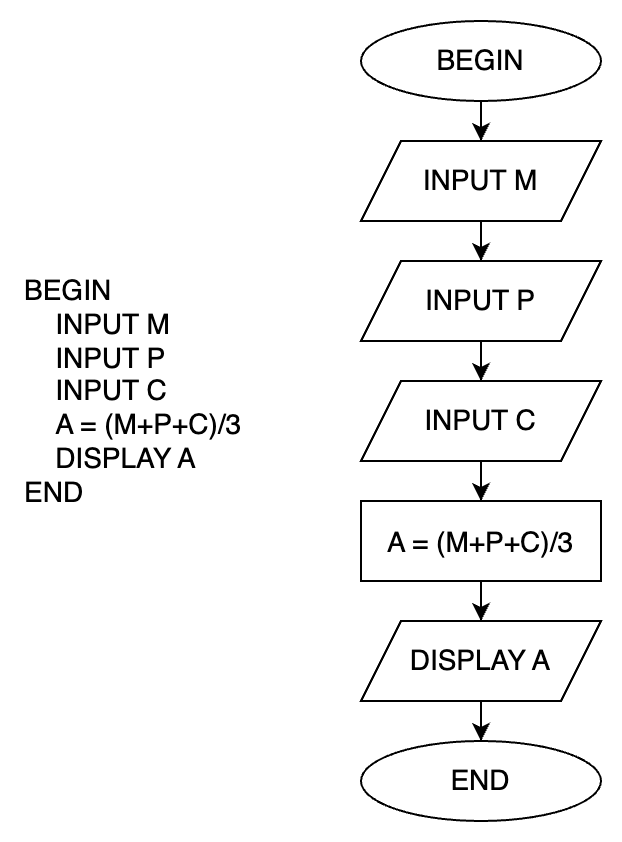

The diagram above was exported from draw.io. Its source (the exported page's mxGraphModel, read from the mxfile embedded in the PNG):
<mxGraphModel dx="794" dy="538" grid="1" gridSize="10" guides="1" tooltips="1" connect="1" arrows="1" fold="1" page="1" pageScale="1" pageWidth="850" pageHeight="1100" math="0" shadow="0">
  <root>
    <mxCell id="0" />
    <mxCell id="1" parent="0" />
    <mxCell id="t1M1CnVUY1pIim587caO-6" style="edgeStyle=orthogonalEdgeStyle;rounded=0;orthogonalLoop=1;jettySize=auto;html=1;entryX=0.5;entryY=0;entryDx=0;entryDy=0;fontSize=14;" parent="1" source="t1M1CnVUY1pIim587caO-1" target="t1M1CnVUY1pIim587caO-3" edge="1">
      <mxGeometry relative="1" as="geometry" />
    </mxCell>
    <mxCell id="t1M1CnVUY1pIim587caO-1" value="BEGIN" style="ellipse;whiteSpace=wrap;html=1;fontSize=14;" parent="1" vertex="1">
      <mxGeometry x="320" y="80" width="120" height="40" as="geometry" />
    </mxCell>
    <mxCell id="t1M1CnVUY1pIim587caO-7" style="edgeStyle=orthogonalEdgeStyle;rounded=0;orthogonalLoop=1;jettySize=auto;html=1;entryX=0.5;entryY=0;entryDx=0;entryDy=0;fontSize=14;" parent="1" source="t1M1CnVUY1pIim587caO-3" target="t1M1CnVUY1pIim587caO-4" edge="1">
      <mxGeometry relative="1" as="geometry" />
    </mxCell>
    <mxCell id="t1M1CnVUY1pIim587caO-3" value="INPUT M" style="shape=parallelogram;perimeter=parallelogramPerimeter;whiteSpace=wrap;html=1;fixedSize=1;fontSize=14;" parent="1" vertex="1">
      <mxGeometry x="320" y="140" width="120" height="40" as="geometry" />
    </mxCell>
    <mxCell id="t1M1CnVUY1pIim587caO-8" style="edgeStyle=orthogonalEdgeStyle;rounded=0;orthogonalLoop=1;jettySize=auto;html=1;entryX=0.5;entryY=0;entryDx=0;entryDy=0;fontSize=14;" parent="1" source="t1M1CnVUY1pIim587caO-4" target="t1M1CnVUY1pIim587caO-5" edge="1">
      <mxGeometry relative="1" as="geometry" />
    </mxCell>
    <mxCell id="t1M1CnVUY1pIim587caO-4" value="INPUT P" style="shape=parallelogram;perimeter=parallelogramPerimeter;whiteSpace=wrap;html=1;fixedSize=1;fontSize=14;" parent="1" vertex="1">
      <mxGeometry x="320" y="200" width="120" height="40" as="geometry" />
    </mxCell>
    <mxCell id="t1M1CnVUY1pIim587caO-11" style="edgeStyle=orthogonalEdgeStyle;rounded=0;orthogonalLoop=1;jettySize=auto;html=1;entryX=0.5;entryY=0;entryDx=0;entryDy=0;fontSize=14;" parent="1" source="t1M1CnVUY1pIim587caO-5" target="t1M1CnVUY1pIim587caO-9" edge="1">
      <mxGeometry relative="1" as="geometry" />
    </mxCell>
    <mxCell id="t1M1CnVUY1pIim587caO-5" value="INPUT C" style="shape=parallelogram;perimeter=parallelogramPerimeter;whiteSpace=wrap;html=1;fixedSize=1;fontSize=14;" parent="1" vertex="1">
      <mxGeometry x="320" y="260" width="120" height="40" as="geometry" />
    </mxCell>
    <mxCell id="t1M1CnVUY1pIim587caO-12" style="edgeStyle=orthogonalEdgeStyle;rounded=0;orthogonalLoop=1;jettySize=auto;html=1;entryX=0.5;entryY=0;entryDx=0;entryDy=0;fontSize=14;" parent="1" source="t1M1CnVUY1pIim587caO-9" target="t1M1CnVUY1pIim587caO-10" edge="1">
      <mxGeometry relative="1" as="geometry" />
    </mxCell>
    <mxCell id="t1M1CnVUY1pIim587caO-9" value="&lt;p style=&quot;margin: 0px; font-variant-numeric: normal; font-variant-east-asian: normal; font-variant-alternates: normal; font-kerning: auto; font-optical-sizing: auto; font-feature-settings: normal; font-variation-settings: normal; font-variant-position: normal; font-stretch: normal; line-height: normal; text-align: start; font-size: 14px;&quot; class=&quot;p1&quot;&gt;A = (M+P+C)/3&lt;/p&gt;" style="rounded=0;whiteSpace=wrap;html=1;fontSize=14;" parent="1" vertex="1">
      <mxGeometry x="320" y="320" width="120" height="40" as="geometry" />
    </mxCell>
    <mxCell id="t1M1CnVUY1pIim587caO-14" style="edgeStyle=orthogonalEdgeStyle;rounded=0;orthogonalLoop=1;jettySize=auto;html=1;entryX=0.5;entryY=0;entryDx=0;entryDy=0;fontSize=14;" parent="1" source="t1M1CnVUY1pIim587caO-10" target="t1M1CnVUY1pIim587caO-13" edge="1">
      <mxGeometry relative="1" as="geometry" />
    </mxCell>
    <mxCell id="t1M1CnVUY1pIim587caO-10" value="DISPLAY A" style="shape=parallelogram;perimeter=parallelogramPerimeter;whiteSpace=wrap;html=1;fixedSize=1;fontSize=14;" parent="1" vertex="1">
      <mxGeometry x="320" y="380" width="120" height="40" as="geometry" />
    </mxCell>
    <mxCell id="t1M1CnVUY1pIim587caO-13" value="END" style="ellipse;whiteSpace=wrap;html=1;fontSize=14;" parent="1" vertex="1">
      <mxGeometry x="320" y="440" width="120" height="40" as="geometry" />
    </mxCell>
    <mxCell id="t1M1CnVUY1pIim587caO-16" value="BEGIN&#10;&lt;span style=&quot;white-space: pre; font-size: 14px;&quot;&gt;&amp;nbsp;&amp;nbsp;&amp;nbsp;&amp;nbsp;&lt;/span&gt;INPUT M&#10;&lt;span style=&quot;white-space: pre; font-size: 14px;&quot;&gt;&amp;nbsp;&amp;nbsp;&amp;nbsp;&amp;nbsp;&lt;/span&gt;INPUT P&#10;&lt;span style=&quot;white-space: pre; font-size: 14px;&quot;&gt;&amp;nbsp;&amp;nbsp;&amp;nbsp;&amp;nbsp;&lt;/span&gt;INPUT C&#10;&lt;span style=&quot;white-space: pre; font-size: 14px;&quot;&gt;&amp;nbsp;&amp;nbsp;&amp;nbsp;&amp;nbsp;&lt;/span&gt;A = (M+P+C)/3&#10;&lt;span style=&quot;white-space: pre; font-size: 14px;&quot;&gt;&amp;nbsp;&amp;nbsp;&amp;nbsp;&amp;nbsp;&lt;/span&gt;DISPLAY A&#10;END" style="text;whiteSpace=wrap;html=1;fontSize=14;" parent="1" vertex="1">
      <mxGeometry x="150" y="200" width="130" height="120" as="geometry" />
    </mxCell>
  </root>
</mxGraphModel>